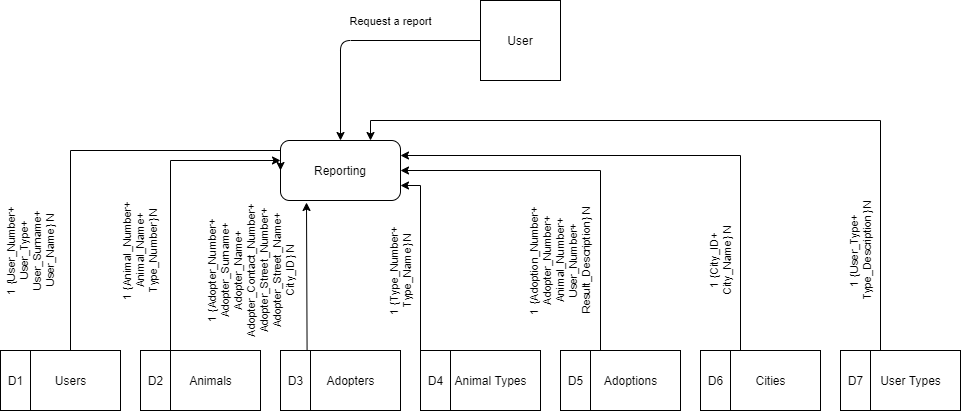

The diagram above was exported from draw.io. Its source (the exported page's mxGraphModel, read from the mxfile embedded in the PNG):
<mxGraphModel dx="2062" dy="1065" grid="1" gridSize="10" guides="1" tooltips="1" connect="1" arrows="1" fold="1" page="1" pageScale="1" pageWidth="1100" pageHeight="850" math="0" shadow="0">
  <root>
    <mxCell id="0" />
    <mxCell id="1" parent="0" />
    <mxCell id="MnP6n1WKZgG0fAyIsjtX-11" value="User" style="whiteSpace=wrap;html=1;aspect=fixed;" parent="1" vertex="1">
      <mxGeometry x="560" y="160" width="80" height="80" as="geometry" />
    </mxCell>
    <mxCell id="MnP6n1WKZgG0fAyIsjtX-12" value="Reporting" style="rounded=1;whiteSpace=wrap;html=1;" parent="1" vertex="1">
      <mxGeometry x="360" y="300" width="120" height="60" as="geometry" />
    </mxCell>
    <mxCell id="MnP6n1WKZgG0fAyIsjtX-13" value="Adopters" style="verticalLabelPosition=middle;verticalAlign=middle;html=1;shape=mxgraph.basic.rect;fillColor2=none;strokeWidth=1;size=20;indent=5;labelPosition=center;align=center;" parent="1" vertex="1">
      <mxGeometry x="380" y="510" width="100" height="60" as="geometry" />
    </mxCell>
    <mxCell id="MnP6n1WKZgG0fAyIsjtX-14" value="D3" style="verticalLabelPosition=middle;verticalAlign=middle;html=1;shape=mxgraph.basic.rect;fillColor2=none;strokeWidth=1;size=20;indent=5;labelPosition=center;align=center;" parent="1" vertex="1">
      <mxGeometry x="360" y="510" width="30" height="60" as="geometry" />
    </mxCell>
    <mxCell id="MnP6n1WKZgG0fAyIsjtX-15" value="Request a report" style="edgeStyle=segmentEdgeStyle;endArrow=classic;html=1;exitX=0;exitY=0.5;exitDx=0;exitDy=0;entryX=0.5;entryY=0;entryDx=0;entryDy=0;labelPosition=center;verticalLabelPosition=top;align=center;verticalAlign=bottom;" parent="1" source="MnP6n1WKZgG0fAyIsjtX-11" target="MnP6n1WKZgG0fAyIsjtX-12" edge="1">
      <mxGeometry x="-0.2499" y="-10" width="50" height="50" relative="1" as="geometry">
        <mxPoint x="280" y="260" as="sourcePoint" />
        <mxPoint x="330" y="210" as="targetPoint" />
        <mxPoint as="offset" />
      </mxGeometry>
    </mxCell>
    <mxCell id="MnP6n1WKZgG0fAyIsjtX-16" value="1 {Adopter_Number+&lt;br&gt;Adopter_Surname+&lt;br&gt;Adopter_Name+&lt;br&gt;Adopter_Contact_Number+&lt;br&gt;Adopter_Street_Number+&lt;br&gt;Adopter_Street_Name+&lt;br&gt;City_ID} N" style="endArrow=classic;html=1;horizontal=0;exitX=0.886;exitY=0.007;exitDx=0;exitDy=0;exitPerimeter=0;" parent="1" source="MnP6n1WKZgG0fAyIsjtX-14" edge="1">
      <mxGeometry x="0.0866" y="56" width="50" height="50" relative="1" as="geometry">
        <mxPoint x="420" y="510" as="sourcePoint" />
        <mxPoint x="386" y="362" as="targetPoint" />
        <mxPoint as="offset" />
      </mxGeometry>
    </mxCell>
    <mxCell id="2hnQMkknprCdrqiqiaBX-9" value="1 {User_Number+&lt;br&gt;User_Type+&lt;br&gt;User_Surname+&lt;br&gt;User_Name} N" style="edgeStyle=orthogonalEdgeStyle;rounded=0;orthogonalLoop=1;jettySize=auto;html=1;entryX=0;entryY=0.5;entryDx=0;entryDy=0;horizontal=0;" edge="1" parent="1" source="2hnQMkknprCdrqiqiaBX-1" target="MnP6n1WKZgG0fAyIsjtX-12">
      <mxGeometry x="-0.5349" y="40" relative="1" as="geometry">
        <Array as="points">
          <mxPoint x="150" y="310" />
          <mxPoint x="360" y="310" />
        </Array>
        <mxPoint as="offset" />
      </mxGeometry>
    </mxCell>
    <mxCell id="2hnQMkknprCdrqiqiaBX-1" value="Users" style="verticalLabelPosition=middle;verticalAlign=middle;html=1;shape=mxgraph.basic.rect;fillColor2=none;strokeWidth=1;size=20;indent=5;labelPosition=center;align=center;" vertex="1" parent="1">
      <mxGeometry x="100" y="510" width="100" height="60" as="geometry" />
    </mxCell>
    <mxCell id="2hnQMkknprCdrqiqiaBX-2" value="D1" style="verticalLabelPosition=middle;verticalAlign=middle;html=1;shape=mxgraph.basic.rect;fillColor2=none;strokeWidth=1;size=20;indent=5;labelPosition=center;align=center;" vertex="1" parent="1">
      <mxGeometry x="80" y="510" width="30" height="60" as="geometry" />
    </mxCell>
    <mxCell id="2hnQMkknprCdrqiqiaBX-12" value="1 {Adoption_Number+&lt;br&gt;Adopter_Number+&lt;br&gt;Animal_Number+&lt;br&gt;User_Number+&lt;br&gt;Result_Description} N" style="edgeStyle=orthogonalEdgeStyle;rounded=0;orthogonalLoop=1;jettySize=auto;html=1;entryX=1;entryY=0.5;entryDx=0;entryDy=0;horizontal=0;" edge="1" parent="1" source="2hnQMkknprCdrqiqiaBX-3" target="MnP6n1WKZgG0fAyIsjtX-12">
      <mxGeometry x="-0.5263" y="40" relative="1" as="geometry">
        <Array as="points">
          <mxPoint x="680" y="330" />
        </Array>
        <mxPoint as="offset" />
      </mxGeometry>
    </mxCell>
    <mxCell id="2hnQMkknprCdrqiqiaBX-3" value="Adoptions" style="verticalLabelPosition=middle;verticalAlign=middle;html=1;shape=mxgraph.basic.rect;fillColor2=none;strokeWidth=1;size=20;indent=5;labelPosition=center;align=center;" vertex="1" parent="1">
      <mxGeometry x="660" y="510" width="100" height="60" as="geometry" />
    </mxCell>
    <mxCell id="2hnQMkknprCdrqiqiaBX-4" value="D5" style="verticalLabelPosition=middle;verticalAlign=middle;html=1;shape=mxgraph.basic.rect;fillColor2=none;strokeWidth=1;size=20;indent=5;labelPosition=center;align=center;" vertex="1" parent="1">
      <mxGeometry x="640" y="510" width="30" height="60" as="geometry" />
    </mxCell>
    <mxCell id="2hnQMkknprCdrqiqiaBX-10" value="1 {Animal_Number+&lt;br&gt;Animal_Name+&lt;br&gt;Type_Number} N" style="edgeStyle=orthogonalEdgeStyle;rounded=0;orthogonalLoop=1;jettySize=auto;html=1;horizontal=0;" edge="1" parent="1" source="2hnQMkknprCdrqiqiaBX-5">
      <mxGeometry x="-0.3333" y="30" relative="1" as="geometry">
        <mxPoint x="360" y="320" as="targetPoint" />
        <Array as="points">
          <mxPoint x="250" y="320" />
        </Array>
        <mxPoint as="offset" />
      </mxGeometry>
    </mxCell>
    <mxCell id="2hnQMkknprCdrqiqiaBX-5" value="Animals" style="verticalLabelPosition=middle;verticalAlign=middle;html=1;shape=mxgraph.basic.rect;fillColor2=none;strokeWidth=1;size=20;indent=5;labelPosition=center;align=center;" vertex="1" parent="1">
      <mxGeometry x="240" y="510" width="100" height="60" as="geometry" />
    </mxCell>
    <mxCell id="2hnQMkknprCdrqiqiaBX-6" value="D2" style="verticalLabelPosition=middle;verticalAlign=middle;html=1;shape=mxgraph.basic.rect;fillColor2=none;strokeWidth=1;size=20;indent=5;labelPosition=center;align=center;" vertex="1" parent="1">
      <mxGeometry x="220" y="510" width="30" height="60" as="geometry" />
    </mxCell>
    <mxCell id="2hnQMkknprCdrqiqiaBX-11" value="1 {Type_Number+&lt;br&gt;Type_Name} N" style="edgeStyle=orthogonalEdgeStyle;rounded=0;orthogonalLoop=1;jettySize=auto;html=1;entryX=1;entryY=0.75;entryDx=0;entryDy=0;horizontal=0;" edge="1" parent="1" source="2hnQMkknprCdrqiqiaBX-7" target="MnP6n1WKZgG0fAyIsjtX-12">
      <mxGeometry x="0.1064" y="20" relative="1" as="geometry">
        <mxPoint as="offset" />
      </mxGeometry>
    </mxCell>
    <mxCell id="2hnQMkknprCdrqiqiaBX-7" value="Animal Types" style="verticalLabelPosition=middle;verticalAlign=middle;html=1;shape=mxgraph.basic.rect;fillColor2=none;strokeWidth=1;size=20;indent=5;labelPosition=center;align=center;" vertex="1" parent="1">
      <mxGeometry x="520" y="510" width="100" height="60" as="geometry" />
    </mxCell>
    <mxCell id="2hnQMkknprCdrqiqiaBX-8" value="D4" style="verticalLabelPosition=middle;verticalAlign=middle;html=1;shape=mxgraph.basic.rect;fillColor2=none;strokeWidth=1;size=20;indent=5;labelPosition=center;align=center;" vertex="1" parent="1">
      <mxGeometry x="500" y="510" width="30" height="60" as="geometry" />
    </mxCell>
    <mxCell id="2hnQMkknprCdrqiqiaBX-15" value="1 {City_ID+&lt;br&gt;City_Name} N" style="edgeStyle=orthogonalEdgeStyle;rounded=0;orthogonalLoop=1;jettySize=auto;html=1;entryX=1;entryY=0.25;entryDx=0;entryDy=0;horizontal=0;" edge="1" parent="1" source="2hnQMkknprCdrqiqiaBX-13" target="MnP6n1WKZgG0fAyIsjtX-12">
      <mxGeometry x="-0.6636" y="20" relative="1" as="geometry">
        <Array as="points">
          <mxPoint x="820" y="315" />
        </Array>
        <mxPoint as="offset" />
      </mxGeometry>
    </mxCell>
    <mxCell id="2hnQMkknprCdrqiqiaBX-13" value="Cities" style="verticalLabelPosition=middle;verticalAlign=middle;html=1;shape=mxgraph.basic.rect;fillColor2=none;strokeWidth=1;size=20;indent=5;labelPosition=center;align=center;" vertex="1" parent="1">
      <mxGeometry x="800" y="510" width="100" height="60" as="geometry" />
    </mxCell>
    <mxCell id="2hnQMkknprCdrqiqiaBX-14" value="D6" style="verticalLabelPosition=middle;verticalAlign=middle;html=1;shape=mxgraph.basic.rect;fillColor2=none;strokeWidth=1;size=20;indent=5;labelPosition=center;align=center;" vertex="1" parent="1">
      <mxGeometry x="780" y="510" width="30" height="60" as="geometry" />
    </mxCell>
    <mxCell id="2hnQMkknprCdrqiqiaBX-18" value="1 {User_Type+&lt;br&gt;Type_Description} N" style="edgeStyle=orthogonalEdgeStyle;rounded=0;orthogonalLoop=1;jettySize=auto;html=1;entryX=0.75;entryY=0;entryDx=0;entryDy=0;horizontal=0;" edge="1" parent="1" source="2hnQMkknprCdrqiqiaBX-16" target="MnP6n1WKZgG0fAyIsjtX-12">
      <mxGeometry x="-0.7368" y="20" relative="1" as="geometry">
        <Array as="points">
          <mxPoint x="960" y="280" />
          <mxPoint x="450" y="280" />
        </Array>
        <mxPoint as="offset" />
      </mxGeometry>
    </mxCell>
    <mxCell id="2hnQMkknprCdrqiqiaBX-16" value="User Types" style="verticalLabelPosition=middle;verticalAlign=middle;html=1;shape=mxgraph.basic.rect;fillColor2=none;strokeWidth=1;size=20;indent=5;labelPosition=center;align=center;" vertex="1" parent="1">
      <mxGeometry x="940" y="510" width="100" height="60" as="geometry" />
    </mxCell>
    <mxCell id="2hnQMkknprCdrqiqiaBX-17" value="D7" style="verticalLabelPosition=middle;verticalAlign=middle;html=1;shape=mxgraph.basic.rect;fillColor2=none;strokeWidth=1;size=20;indent=5;labelPosition=center;align=center;" vertex="1" parent="1">
      <mxGeometry x="920" y="510" width="30" height="60" as="geometry" />
    </mxCell>
  </root>
</mxGraphModel>